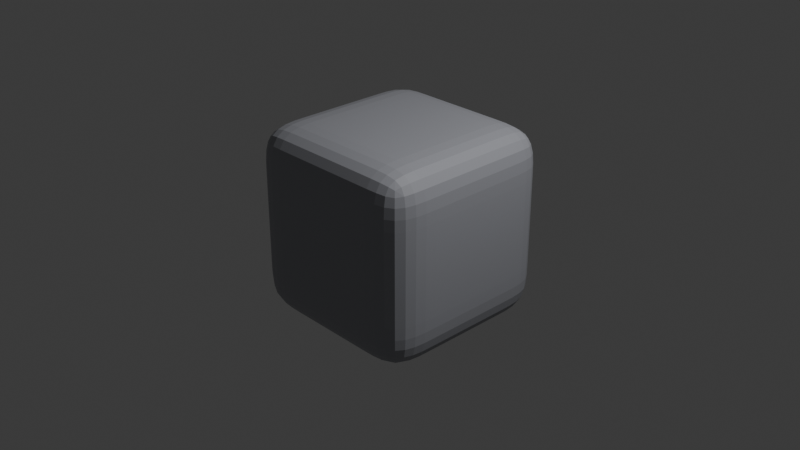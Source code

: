 # Source: solidstone.blend  (saved by Blender 4.4.30; exported with 4.5.12 LTS)
import bpy
from mathutils import Matrix  # noqa: F401  (used for matrix-valued properties, if any)

bpy.ops.wm.read_factory_settings(use_empty=True)
scene = bpy.context.scene
scene.name = 'Scene'

# ---- collections
col_collection = bpy.data.collections.new('Collection'); scene.collection.children.link(col_collection)

# ---- materials (node trees are filled in below, after node groups)
mat_material = bpy.data.materials.new('Material')
mat_material.alpha_threshold = 0.0
mat_material.roughness = 0.5
mat_material.line_color = (0.0, 0.0, 0.0, 1.0)

# ---- material node trees
mat_material.use_nodes = True; mat_material.node_tree.nodes.clear()
_N = mat_material.node_tree.nodes; _L = mat_material.node_tree.links
n0 = _N.new('ShaderNodeOutputMaterial'); n0.name = 'Material Output'; n0.location = (300, 300)
n1 = _N.new('ShaderNodeBsdfPrincipled'); n1.name = 'Principled BSDF'; n1.location = (10, 300)
n1.inputs[0].default_value = (0.36, 0.3664, 0.4, 1.0)
n1.inputs[3].default_value = 1.45
_L.new(n1.outputs[0], n0.inputs[0])
n0.is_active_output = True

# ---- world
world_world = bpy.data.worlds.new('World'); scene.world = world_world
world_world.use_nodes = True; world_world.node_tree.nodes.clear()
_N = world_world.node_tree.nodes; _L = world_world.node_tree.links
n0 = _N.new('ShaderNodeOutputWorld'); n0.name = 'World Output'; n0.location = (300, 300)
n1 = _N.new('ShaderNodeBackground'); n1.name = 'Background'; n1.location = (10, 300)
n1.inputs[0].default_value = (0.05088, 0.05088, 0.05088, 1.0)
_L.new(n1.outputs[0], n0.inputs[0])
n0.is_active_output = True
world_world.color = (0.05088, 0.05088, 0.05088)
world_world.sun_shadow_jitter_overblur = 0.0

# ---- cameras
cam_camera = bpy.data.cameras.new('Camera')
cam_camera.clip_end = 100.0
cam_camera.ortho_scale = 7.314

# ---- lights
light_light = bpy.data.lights.new('Light', 'POINT')
light_light.energy = 1000.0
light_light.shadow_soft_size = 0.1

# ---- meshes
me_cube = bpy.data.meshes.new('Cube')
me_cube.from_pydata([(1.0, 1.0, 1.0), (1.0, 1.0, -1.0), (1.0, -1.0, 1.0), (1.0, -1.0, -1.0), (-1.0, 1.0, 1.0), (-1.0, 1.0, -1.0), (-1.0, -1.0, 1.0), (-1.0, -1.0, -1.0), (-1.0, 0.5, -1.0), (-1.0, 0.0, -1.0), (-1.0, -0.5, -1.0), (1.0, 0.5, 1.0), (1.0, 0.0, 1.0), (1.0, -0.5, 1.0), (-1.0, -0.5, 1.0), (-1.0, 0.0, 1.0), (-1.0, 0.5, 1.0), (1.0, -0.5, -1.0), (1.0, 0.0, -1.0), (1.0, 0.5, -1.0), (0.5, 1.0, -1.0), (0.0, 1.0, -1.0), (-0.5, 1.0, -1.0), (0.5, -1.0, 1.0), (0.0, -1.0, 1.0), (-0.5, -1.0, 1.0), (-0.5, -1.0, -1.0), (0.0, -1.0, -1.0), (0.5, -1.0, -1.0), (-0.5, 1.0, 1.0), (0.0, 1.0, 1.0), (0.5, 1.0, 1.0), (0.5, 0.5, -1.0), (0.0, 0.5, -1.0), (-0.5, 0.5, -1.0), (0.5, 0.0, -1.0), (0.0, 0.0, -1.0), (-0.5, 0.0, -1.0), (0.5, -0.5, -1.0), (0.0, -0.5, -1.0), (-0.5, -0.5, -1.0), (-0.5, 0.5, 1.0), (0.0, 0.5, 1.0), (0.5, 0.5, 1.0), (-0.5, 0.0, 1.0), (0.0, 0.0, 1.0), (0.5, 0.0, 1.0), (-0.5, -0.5, 1.0), (0.0, -0.5, 1.0), (0.5, -0.5, 1.0), (1.0, 1.0, 0.5), (1.0, 1.0, 0.0), (1.0, 1.0, -0.5), (-1.0, -1.0, -0.5), (-1.0, -1.0, 0.0), (-1.0, -1.0, 0.5), (1.0, -1.0, 0.5), (1.0, -1.0, 0.0), (1.0, -1.0, -0.5), (-1.0, 1.0, 0.5), (-1.0, 1.0, 0.0), (-1.0, 1.0, -0.5), (1.0, 0.5, 0.5), (1.0, 0.5, 0.0), (1.0, 0.5, -0.5), (1.0, 0.0, 0.5), (1.0, 0.0, 0.0), (1.0, 0.0, -0.5), (1.0, -0.5, 0.5), (1.0, -0.5, 0.0), (1.0, -0.5, -0.5), (-1.0, -0.5, 0.5), (-1.0, -0.5, 0.0), (-1.0, -0.5, -0.5), (-1.0, 0.0, 0.5), (-1.0, 0.0, 0.0), (-1.0, 0.0, -0.5), (-1.0, 0.5, 0.5), (-1.0, 0.5, 0.0), (-1.0, 0.5, -0.5), (-0.5, 1.0, 0.5), (-0.5, 1.0, 0.0), (-0.5, 1.0, -0.5), (0.0, 1.0, 0.5), (0.0, 1.0, 0.0), (0.0, 1.0, -0.5), (0.5, 1.0, 0.5), (0.5, 1.0, 0.0), (0.5, 1.0, -0.5), (0.5, -1.0, 0.5), (0.5, -1.0, 0.0), (0.5, -1.0, -0.5), (0.0, -1.0, 0.5), (0.0, -1.0, 0.0), (0.0, -1.0, -0.5), (-0.5, -1.0, 0.5), (-0.5, -1.0, 0.0), (-0.5, -1.0, -0.5)], [], [(47, 14, 6, 25), (95, 25, 6, 55), (77, 16, 4, 59), (38, 17, 3, 28), (68, 13, 2, 56), (86, 31, 0, 50), (50, 0, 11, 62), (62, 11, 12, 65), (65, 12, 13, 68), (20, 1, 19, 32), (32, 19, 18, 35), (35, 18, 17, 38), (55, 6, 14, 71), (71, 14, 15, 74), (74, 15, 16, 77), (29, 4, 16, 41), (41, 16, 15, 44), (44, 15, 14, 47), (12, 46, 49, 13), (46, 45, 48, 49), (45, 44, 47, 48), (11, 43, 46, 12), (43, 42, 45, 46), (42, 41, 44, 45), (0, 31, 43, 11), (31, 30, 42, 43), (30, 29, 41, 42), (9, 37, 40, 10), (37, 36, 39, 40), (36, 35, 38, 39), (8, 34, 37, 9), (34, 33, 36, 37), (33, 32, 35, 36), (5, 22, 34, 8), (22, 21, 33, 34), (21, 20, 32, 33), (59, 4, 29, 80), (80, 29, 30, 83), (83, 30, 31, 86), (10, 40, 26, 7), (40, 39, 27, 26), (39, 38, 28, 27), (56, 2, 23, 89), (89, 23, 24, 92), (92, 24, 25, 95), (13, 49, 23, 2), (49, 48, 24, 23), (48, 47, 25, 24), (27, 94, 97, 26), (94, 93, 96, 97), (93, 92, 95, 96), (28, 91, 94, 27), (91, 90, 93, 94), (90, 89, 92, 93), (3, 58, 91, 28), (58, 57, 90, 91), (57, 56, 89, 90), (21, 85, 88, 20), (85, 84, 87, 88), (84, 83, 86, 87), (22, 82, 85, 21), (82, 81, 84, 85), (81, 80, 83, 84), (5, 61, 82, 22), (61, 60, 81, 82), (60, 59, 80, 81), (9, 76, 79, 8), (76, 75, 78, 79), (75, 74, 77, 78), (10, 73, 76, 9), (73, 72, 75, 76), (72, 71, 74, 75), (7, 53, 73, 10), (53, 54, 72, 73), (54, 55, 71, 72), (18, 67, 70, 17), (67, 66, 69, 70), (66, 65, 68, 69), (19, 64, 67, 18), (64, 63, 66, 67), (63, 62, 65, 66), (1, 52, 64, 19), (52, 51, 63, 64), (51, 50, 62, 63), (20, 88, 52, 1), (88, 87, 51, 52), (87, 86, 50, 51), (17, 70, 58, 3), (70, 69, 57, 58), (69, 68, 56, 57), (8, 79, 61, 5), (79, 78, 60, 61), (78, 77, 59, 60), (26, 97, 53, 7), (97, 96, 54, 53), (96, 95, 55, 54)])
_uv = me_cube.uv_layers.new(name='UVMap')
_uv.uv.foreach_set('vector', [0.8125, 0.6875, 0.875, 0.6875, 0.875, 0.75, 0.8125, 0.75, 0.5625, 0.9375, 0.625, 0.9375, 0.625, 1.0, 0.5625, 1.0, 0.5625, 0.1875, 0.625, 0.1875, 0.625, 0.25, 0.5625, 0.25, 0.3125, 0.6875, 0.375, 0.6875, 0.375, 0.75, 0.3125, 0.75, 0.5625, 0.6875, 0.625, 0.6875, 0.625, 0.75, 0.5625, 0.75, 0.5625, 0.4375, 0.625, 0.4375, 0.625, 0.5, 0.5625, 0.5, 0.5625, 0.5, 0.625, 0.5, 0.625, 0.5625, 0.5625, 0.5625, 0.5625, 0.5625, 0.625, 0.5625, 0.625, 0.625, 0.5625, 0.625, 0.5625, 0.625, 0.625, 0.625, 0.625, 0.6875, 0.5625, 0.6875, 0.3125, 0.5, 0.375, 0.5, 0.375, 0.5625, 0.3125, 0.5625, 0.3125, 0.5625, 0.375, 0.5625, 0.375, 0.625, 0.3125, 0.625, 0.3125, 0.625, 0.375, 0.625, 0.375, 0.6875, 0.3125, 0.6875, 0.5625, 0.0, 0.625, 0.0, 0.625, 0.0625, 0.5625, 0.0625, 0.5625, 0.0625, 0.625, 0.0625, 0.625, 0.125, 0.5625, 0.125, 0.5625, 0.125, 0.625, 0.125, 0.625, 0.1875, 0.5625, 0.1875, 0.8125, 0.5, 0.875, 0.5, 0.875, 0.5625, 0.8125, 0.5625, 0.8125, 0.5625, 0.875, 0.5625, 0.875, 0.625, 0.8125, 0.625, 0.8125, 0.625, 0.875, 0.625, 0.875, 0.6875, 0.8125, 0.6875, 0.625, 0.625, 0.6875, 0.625, 0.6875, 0.6875, 0.625, 0.6875, 0.6875, 0.625, 0.75, 0.625, 0.75, 0.6875, 0.6875, 0.6875, 0.75, 0.625, 0.8125, 0.625, 0.8125, 0.6875, 0.75, 0.6875, 0.625, 0.5625, 0.6875, 0.5625, 0.6875, 0.625, 0.625, 0.625, 0.6875, 0.5625, 0.75, 0.5625, 0.75, 0.625, 0.6875, 0.625, 0.75, 0.5625, 0.8125, 0.5625, 0.8125, 0.625, 0.75, 0.625, 0.625, 0.5, 0.6875, 0.5, 0.6875, 0.5625, 0.625, 0.5625, 0.6875, 0.5, 0.75, 0.5, 0.75, 0.5625, 0.6875, 0.5625, 0.75, 0.5, 0.8125, 0.5, 0.8125, 0.5625, 0.75, 0.5625, 0.125, 0.625, 0.1875, 0.625, 0.1875, 0.6875, 0.125, 0.6875, 0.1875, 0.625, 0.25, 0.625, 0.25, 0.6875, 0.1875, 0.6875, 0.25, 0.625, 0.3125, 0.625, 0.3125, 0.6875, 0.25, 0.6875, 0.125, 0.5625, 0.1875, 0.5625, 0.1875, 0.625, 0.125, 0.625, 0.1875, 0.5625, 0.25, 0.5625, 0.25, 0.625, 0.1875, 0.625, 0.25, 0.5625, 0.3125, 0.5625, 0.3125, 0.625, 0.25, 0.625, 0.125, 0.5, 0.1875, 0.5, 0.1875, 0.5625, 0.125, 0.5625, 0.1875, 0.5, 0.25, 0.5, 0.25, 0.5625, 0.1875, 0.5625, 0.25, 0.5, 0.3125, 0.5, 0.3125, 0.5625, 0.25, 0.5625, 0.5625, 0.25, 0.625, 0.25, 0.625, 0.3125, 0.5625, 0.3125, 0.5625, 0.3125, 0.625, 0.3125, 0.625, 0.375, 0.5625, 0.375, 0.5625, 0.375, 0.625, 0.375, 0.625, 0.4375, 0.5625, 0.4375, 0.125, 0.6875, 0.1875, 0.6875, 0.1875, 0.75, 0.125, 0.75, 0.1875, 0.6875, 0.25, 0.6875, 0.25, 0.75, 0.1875, 0.75, 0.25, 0.6875, 0.3125, 0.6875, 0.3125, 0.75, 0.25, 0.75, 0.5625, 0.75, 0.625, 0.75, 0.625, 0.8125, 0.5625, 0.8125, 0.5625, 0.8125, 0.625, 0.8125, 0.625, 0.875, 0.5625, 0.875, 0.5625, 0.875, 0.625, 0.875, 0.625, 0.9375, 0.5625, 0.9375, 0.625, 0.6875, 0.6875, 0.6875, 0.6875, 0.75, 0.625, 0.75, 0.6875, 0.6875, 0.75, 0.6875, 0.75, 0.75, 0.6875, 0.75, 0.75, 0.6875, 0.8125, 0.6875, 0.8125, 0.75, 0.75, 0.75, 0.375, 0.875, 0.4375, 0.875, 0.4375, 0.9375, 0.375, 0.9375, 0.4375, 0.875, 0.5, 0.875, 0.5, 0.9375, 0.4375, 0.9375, 0.5, 0.875, 0.5625, 0.875, 0.5625, 0.9375, 0.5, 0.9375, 0.375, 0.8125, 0.4375, 0.8125, 0.4375, 0.875, 0.375, 0.875, 0.4375, 0.8125, 0.5, 0.8125, 0.5, 0.875, 0.4375, 0.875, 0.5, 0.8125, 0.5625, 0.8125, 0.5625, 0.875, 0.5, 0.875, 0.375, 0.75, 0.4375, 0.75, 0.4375, 0.8125, 0.375, 0.8125, 0.4375, 0.75, 0.5, 0.75, 0.5, 0.8125, 0.4375, 0.8125, 0.5, 0.75, 0.5625, 0.75, 0.5625, 0.8125, 0.5, 0.8125, 0.375, 0.375, 0.4375, 0.375, 0.4375, 0.4375, 0.375, 0.4375, 0.4375, 0.375, 0.5, 0.375, 0.5, 0.4375, 0.4375, 0.4375, 0.5, 0.375, 0.5625, 0.375, 0.5625, 0.4375, 0.5, 0.4375, 0.375, 0.3125, 0.4375, 0.3125, 0.4375, 0.375, 0.375, 0.375, 0.4375, 0.3125, 0.5, 0.3125, 0.5, 0.375, 0.4375, 0.375, 0.5, 0.3125, 0.5625, 0.3125, 0.5625, 0.375, 0.5, 0.375, 0.375, 0.25, 0.4375, 0.25, 0.4375, 0.3125, 0.375, 0.3125, 0.4375, 0.25, 0.5, 0.25, 0.5, 0.3125, 0.4375, 0.3125, 0.5, 0.25, 0.5625, 0.25, 0.5625, 0.3125, 0.5, 0.3125, 0.375, 0.125, 0.4375, 0.125, 0.4375, 0.1875, 0.375, 0.1875, 0.4375, 0.125, 0.5, 0.125, 0.5, 0.1875, 0.4375, 0.1875, 0.5, 0.125, 0.5625, 0.125, 0.5625, 0.1875, 0.5, 0.1875, 0.375, 0.0625, 0.4375, 0.0625, 0.4375, 0.125, 0.375, 0.125, 0.4375, 0.0625, 0.5, 0.0625, 0.5, 0.125, 0.4375, 0.125, 0.5, 0.0625, 0.5625, 0.0625, 0.5625, 0.125, 0.5, 0.125, 0.375, 0.0, 0.4375, 0.0, 0.4375, 0.0625, 0.375, 0.0625, 0.4375, 0.0, 0.5, 0.0, 0.5, 0.0625, 0.4375, 0.0625, 0.5, 0.0, 0.5625, 0.0, 0.5625, 0.0625, 0.5, 0.0625, 0.375, 0.625, 0.4375, 0.625, 0.4375, 0.6875, 0.375, 0.6875, 0.4375, 0.625, 0.5, 0.625, 0.5, 0.6875, 0.4375, 0.6875, 0.5, 0.625, 0.5625, 0.625, 0.5625, 0.6875, 0.5, 0.6875, 0.375, 0.5625, 0.4375, 0.5625, 0.4375, 0.625, 0.375, 0.625, 0.4375, 0.5625, 0.5, 0.5625, 0.5, 0.625, 0.4375, 0.625, 0.5, 0.5625, 0.5625, 0.5625, 0.5625, 0.625, 0.5, 0.625, 0.375, 0.5, 0.4375, 0.5, 0.4375, 0.5625, 0.375, 0.5625, 0.4375, 0.5, 0.5, 0.5, 0.5, 0.5625, 0.4375, 0.5625, 0.5, 0.5, 0.5625, 0.5, 0.5625, 0.5625, 0.5, 0.5625, 0.375, 0.4375, 0.4375, 0.4375, 0.4375, 0.5, 0.375, 0.5, 0.4375, 0.4375, 0.5, 0.4375, 0.5, 0.5, 0.4375, 0.5, 0.5, 0.4375, 0.5625, 0.4375, 0.5625, 0.5, 0.5, 0.5, 0.375, 0.6875, 0.4375, 0.6875, 0.4375, 0.75, 0.375, 0.75, 0.4375, 0.6875, 0.5, 0.6875, 0.5, 0.75, 0.4375, 0.75, 0.5, 0.6875, 0.5625, 0.6875, 0.5625, 0.75, 0.5, 0.75, 0.375, 0.1875, 0.4375, 0.1875, 0.4375, 0.25, 0.375, 0.25, 0.4375, 0.1875, 0.5, 0.1875, 0.5, 0.25, 0.4375, 0.25, 0.5, 0.1875, 0.5625, 0.1875, 0.5625, 0.25, 0.5, 0.25, 0.375, 0.9375, 0.4375, 0.9375, 0.4375, 1.0, 0.375, 1.0, 0.4375, 0.9375, 0.5, 0.9375, 0.5, 1.0, 0.4375, 1.0, 0.5, 0.9375, 0.5625, 0.9375, 0.5625, 1.0, 0.5, 1.0])
me_cube.materials.append(mat_material)
me_cube.use_mirror_vertex_groups = False
me_cube.update()

# ---- objects
ob_cube = bpy.data.objects.new('Cube', me_cube)
ob_light = bpy.data.objects.new('Light', light_light)
ob_camera = bpy.data.objects.new('Camera', cam_camera)

# ---- transforms, parenting, visibility, modifiers, constraints
ob_cube.location = (0.0, 0.0, 0.0)
ob_cube.lock_rotations_4d = False
ob_cube.empty_display_type = 'ARROWS'
ob_cube.lineart.crease_threshold = 0.0
_m = ob_cube.modifiers.new('Subdivision', 'SUBSURF')
_m.levels = 3
_m = ob_cube.modifiers.new('Displace', 'DISPLACE')
_m.strength = 0.05
_m = ob_cube.modifiers.new('Triangulate', 'TRIANGULATE')
ob_light.location = (4.076, 1.005, 5.904)
ob_light.rotation_euler = (0.6503, 0.05522, 1.866)
ob_light.lock_rotations_4d = False
ob_light.empty_display_type = 'ARROWS'
ob_light.color = (0.0, 0.0, 0.0, 0.0)
ob_light.lineart.crease_threshold = 0.0
ob_camera.location = (7.359, -6.926, 4.958)
ob_camera.rotation_euler = (1.109, 0.0, 0.8149)
ob_camera.lock_rotations_4d = False
ob_camera.empty_display_type = 'ARROWS'
ob_camera.color = (0.0, 0.0, 0.0, 0.0)
ob_camera.display_type = 'WIRE'
ob_camera.lineart.crease_threshold = 0.0

# ---- collection membership
col_collection.objects.link(ob_cube)
col_collection.objects.link(ob_light)
col_collection.objects.link(ob_camera)

# ---- scene / render settings (as saved in the file)
scene.camera = ob_camera
scene.frame_start = 1; scene.frame_end = 250; scene.frame_set(1)
scene.render.engine = 'BLENDER_EEVEE_NEXT'
bpy.context.view_layer.update()
